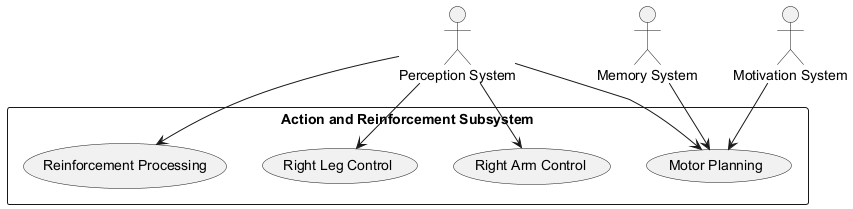

The diagram above was rendered by PlantUML. Its source (embedded in the PNG):
@startuml
actor "Perception System"
actor "Memory System"
actor "Motivation System"

rectangle "Action and Reinforcement Subsystem" {
  usecase "Motor Planning"
  usecase "Right Arm Control"
  usecase "Right Leg Control"
  usecase "Reinforcement Processing"
}

"Perception System" --> "Motor Planning"
"Perception System" --> "Right Arm Control"
"Perception System" --> "Right Leg Control"
"Perception System" --> "Reinforcement Processing"

"Memory System" --> "Motor Planning"
"Motivation System" --> "Motor Planning"
@enduml